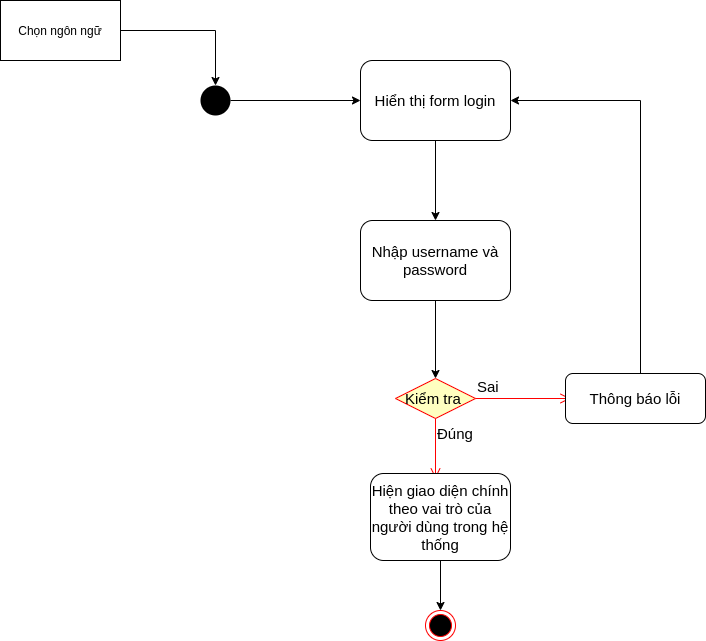

The diagram above was exported from draw.io. Its source (the exported page's mxGraphModel, read from the mxfile embedded in the PNG):
<mxGraphModel dx="1038" dy="592" grid="1" gridSize="10" guides="1" tooltips="1" connect="1" arrows="1" fold="1" page="1" pageScale="1" pageWidth="1169" pageHeight="826" background="#ffffff" math="0" shadow="0">
  <root>
    <mxCell id="0" />
    <mxCell id="1" parent="0" />
    <mxCell id="A0P0WAkoeJ6fGI72fvnO-45" style="edgeStyle=orthogonalEdgeStyle;rounded=0;orthogonalLoop=1;jettySize=auto;html=1;entryX=0;entryY=0.5;entryDx=0;entryDy=0;fontSize=15;" parent="1" source="A0P0WAkoeJ6fGI72fvnO-41" target="A0P0WAkoeJ6fGI72fvnO-44" edge="1">
      <mxGeometry relative="1" as="geometry" />
    </mxCell>
    <mxCell id="A0P0WAkoeJ6fGI72fvnO-41" value="" style="ellipse;fillColor=#000000;strokeColor=none;" parent="1" vertex="1">
      <mxGeometry x="280" y="125" width="30" height="30" as="geometry" />
    </mxCell>
    <mxCell id="A0P0WAkoeJ6fGI72fvnO-59" style="edgeStyle=orthogonalEdgeStyle;rounded=0;orthogonalLoop=1;jettySize=auto;html=1;entryX=0.5;entryY=0;entryDx=0;entryDy=0;fontSize=15;" parent="1" source="A0P0WAkoeJ6fGI72fvnO-44" target="A0P0WAkoeJ6fGI72fvnO-48" edge="1">
      <mxGeometry relative="1" as="geometry" />
    </mxCell>
    <mxCell id="A0P0WAkoeJ6fGI72fvnO-44" value="Hiển thị form login" style="shape=rect;html=1;rounded=1;whiteSpace=wrap;align=center;fontSize=15;" parent="1" vertex="1">
      <mxGeometry x="440" y="100" width="150" height="80" as="geometry" />
    </mxCell>
    <mxCell id="A0P0WAkoeJ6fGI72fvnO-62" style="edgeStyle=orthogonalEdgeStyle;rounded=0;orthogonalLoop=1;jettySize=auto;html=1;entryX=0.5;entryY=0;entryDx=0;entryDy=0;fontSize=15;" parent="1" source="A0P0WAkoeJ6fGI72fvnO-48" target="A0P0WAkoeJ6fGI72fvnO-49" edge="1">
      <mxGeometry relative="1" as="geometry" />
    </mxCell>
    <mxCell id="A0P0WAkoeJ6fGI72fvnO-48" value="Nhập username và password" style="shape=rect;html=1;rounded=1;whiteSpace=wrap;align=center;fontSize=15;" parent="1" vertex="1">
      <mxGeometry x="440" y="260" width="150" height="80" as="geometry" />
    </mxCell>
    <mxCell id="A0P0WAkoeJ6fGI72fvnO-49" value="Kiểm tra&amp;nbsp;" style="rhombus;whiteSpace=wrap;html=1;fillColor=#ffffc0;strokeColor=#ff0000;fontSize=15;" parent="1" vertex="1">
      <mxGeometry x="475" y="418" width="80" height="40" as="geometry" />
    </mxCell>
    <mxCell id="A0P0WAkoeJ6fGI72fvnO-50" value="Sai" style="edgeStyle=orthogonalEdgeStyle;html=1;align=left;verticalAlign=bottom;endArrow=open;endSize=8;strokeColor=#ff0000;fontSize=15;" parent="1" source="A0P0WAkoeJ6fGI72fvnO-49" edge="1">
      <mxGeometry x="-1" relative="1" as="geometry">
        <mxPoint x="650" y="438" as="targetPoint" />
      </mxGeometry>
    </mxCell>
    <mxCell id="A0P0WAkoeJ6fGI72fvnO-51" value="Đúng&lt;br&gt;" style="edgeStyle=orthogonalEdgeStyle;html=1;align=left;verticalAlign=top;endArrow=open;endSize=8;strokeColor=#ff0000;fontSize=15;" parent="1" source="A0P0WAkoeJ6fGI72fvnO-49" edge="1">
      <mxGeometry x="-1" relative="1" as="geometry">
        <mxPoint x="515" y="518" as="targetPoint" />
      </mxGeometry>
    </mxCell>
    <mxCell id="_u-afgk8KcaeyYMC_Ug0-4" style="edgeStyle=orthogonalEdgeStyle;rounded=0;orthogonalLoop=1;jettySize=auto;html=1;entryX=1;entryY=0.5;entryDx=0;entryDy=0;" parent="1" source="A0P0WAkoeJ6fGI72fvnO-52" target="A0P0WAkoeJ6fGI72fvnO-44" edge="1">
      <mxGeometry relative="1" as="geometry">
        <Array as="points">
          <mxPoint x="720" y="140" />
        </Array>
      </mxGeometry>
    </mxCell>
    <mxCell id="A0P0WAkoeJ6fGI72fvnO-52" value="Thông báo lỗi" style="shape=rect;html=1;rounded=1;whiteSpace=wrap;align=center;fontSize=15;" parent="1" vertex="1">
      <mxGeometry x="645" y="413" width="140" height="50" as="geometry" />
    </mxCell>
    <mxCell id="_u-afgk8KcaeyYMC_Ug0-3" style="edgeStyle=orthogonalEdgeStyle;rounded=0;orthogonalLoop=1;jettySize=auto;html=1;" parent="1" source="A0P0WAkoeJ6fGI72fvnO-53" target="KJC_S2LtO-5PrEElHXfA-1" edge="1">
      <mxGeometry relative="1" as="geometry" />
    </mxCell>
    <mxCell id="A0P0WAkoeJ6fGI72fvnO-53" value="Hiện giao diện chính theo vai trò của người dùng trong hệ thống&lt;br&gt;" style="shape=rect;html=1;rounded=1;whiteSpace=wrap;align=center;fontSize=15;" parent="1" vertex="1">
      <mxGeometry x="450" y="513" width="140" height="87" as="geometry" />
    </mxCell>
    <mxCell id="KJC_S2LtO-5PrEElHXfA-1" value="" style="ellipse;html=1;shape=endState;fillColor=#000000;strokeColor=#ff0000;" parent="1" vertex="1">
      <mxGeometry x="505" y="650" width="30" height="30" as="geometry" />
    </mxCell>
    <mxCell id="_u-afgk8KcaeyYMC_Ug0-2" style="edgeStyle=orthogonalEdgeStyle;rounded=0;orthogonalLoop=1;jettySize=auto;html=1;entryX=0.5;entryY=0;entryDx=0;entryDy=0;" parent="1" source="_u-afgk8KcaeyYMC_Ug0-1" target="A0P0WAkoeJ6fGI72fvnO-41" edge="1">
      <mxGeometry relative="1" as="geometry" />
    </mxCell>
    <mxCell id="_u-afgk8KcaeyYMC_Ug0-1" value="Chọn ngôn ngữ" style="rounded=0;whiteSpace=wrap;html=1;" parent="1" vertex="1">
      <mxGeometry x="80" y="40" width="120" height="60" as="geometry" />
    </mxCell>
  </root>
</mxGraphModel>